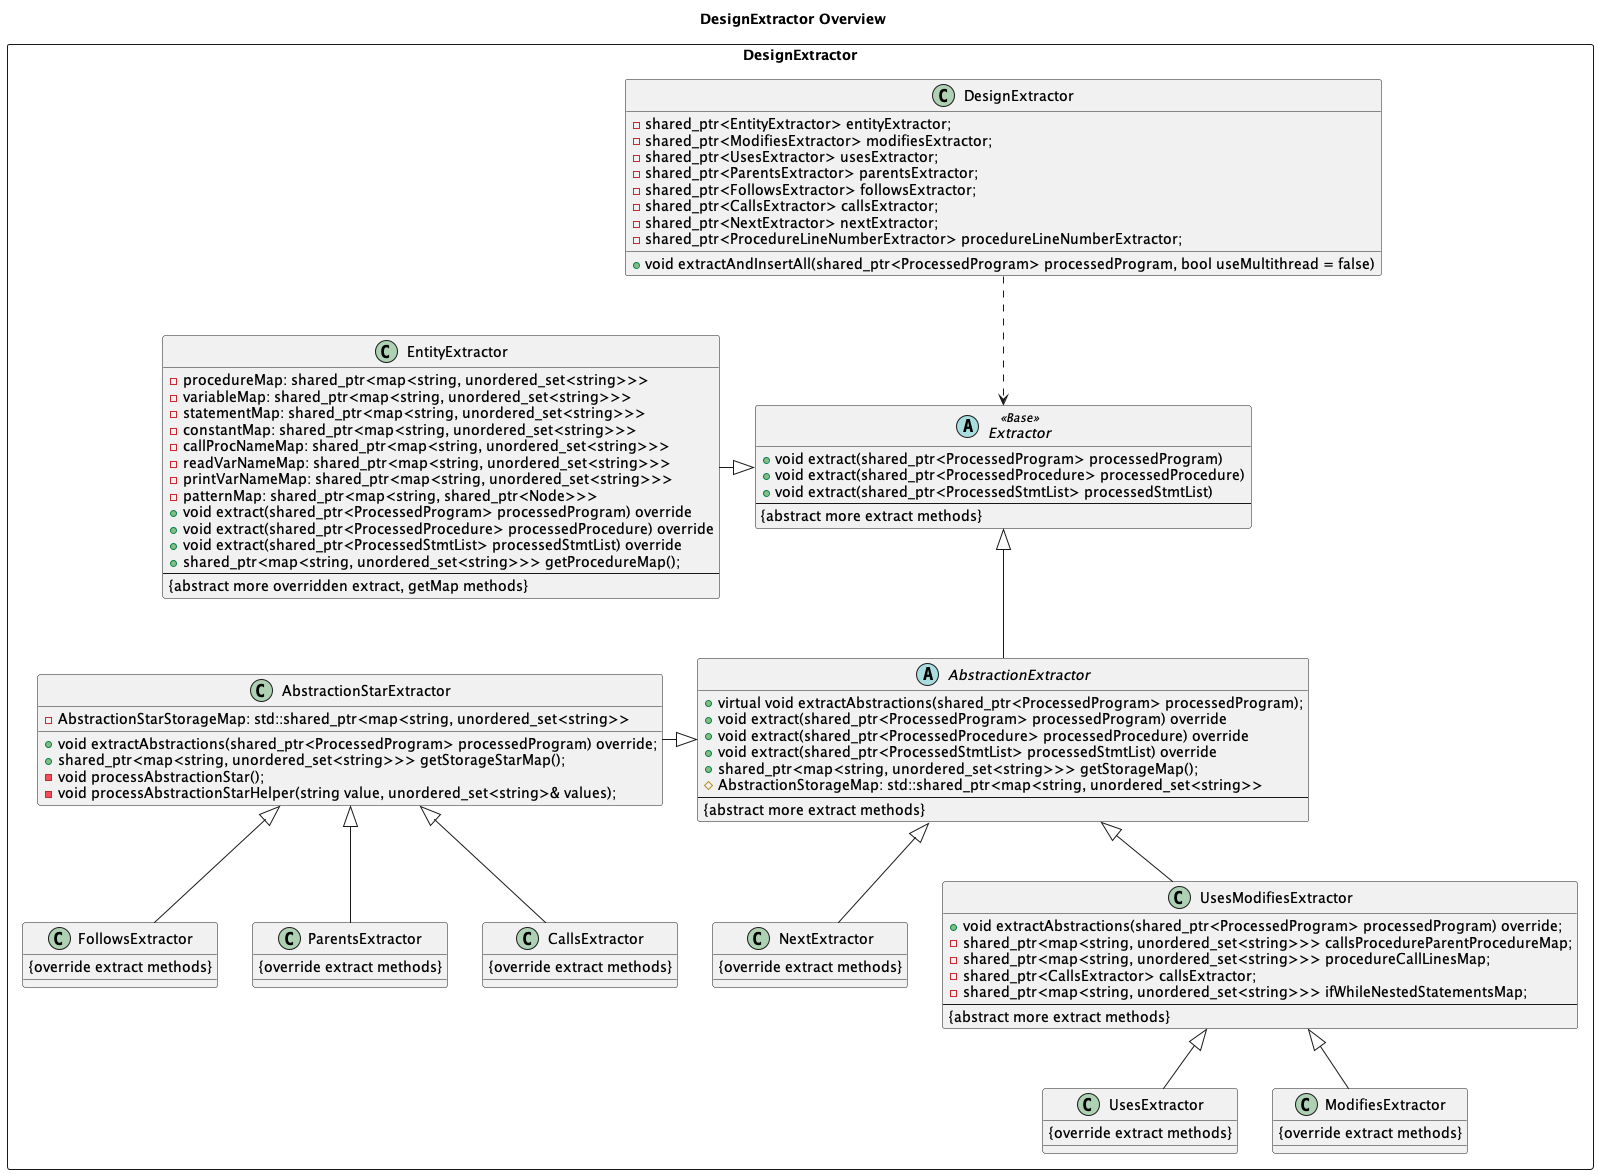

The diagram above was rendered by PlantUML. Its source (embedded in the PNG):
@startuml

title DesignExtractor Overview

package DesignExtractor <<Rectangle>> {
    Class DesignExtractor {
        -shared_ptr<EntityExtractor> entityExtractor;
        -shared_ptr<ModifiesExtractor> modifiesExtractor;
        -shared_ptr<UsesExtractor> usesExtractor;
        -shared_ptr<ParentsExtractor> parentsExtractor;
        -shared_ptr<FollowsExtractor> followsExtractor;
        -shared_ptr<CallsExtractor> callsExtractor;
        -shared_ptr<NextExtractor> nextExtractor;
        -shared_ptr<ProcedureLineNumberExtractor> procedureLineNumberExtractor;
        +void extractAndInsertAll(shared_ptr<ProcessedProgram> processedProgram, bool useMultithread = false)
    }

    Abstract Extractor <<Base>> {
        +void extract(shared_ptr<ProcessedProgram> processedProgram)
        +void extract(shared_ptr<ProcessedProcedure> processedProcedure)
        +void extract(shared_ptr<ProcessedStmtList> processedStmtList)
        ---
        {abstract more extract methods}
    }
    Class EntityExtractor {
        - procedureMap: shared_ptr<map<string, unordered_set<string>>>
        - variableMap: shared_ptr<map<string, unordered_set<string>>>
        - statementMap: shared_ptr<map<string, unordered_set<string>>>
        - constantMap: shared_ptr<map<string, unordered_set<string>>>
        - callProcNameMap: shared_ptr<map<string, unordered_set<string>>>
        - readVarNameMap: shared_ptr<map<string, unordered_set<string>>>
        - printVarNameMap: shared_ptr<map<string, unordered_set<string>>>
        - patternMap: shared_ptr<map<string, shared_ptr<Node>>>
        +void extract(shared_ptr<ProcessedProgram> processedProgram) override
        +void extract(shared_ptr<ProcessedProcedure> processedProcedure) override
        +void extract(shared_ptr<ProcessedStmtList> processedStmtList) override
        +shared_ptr<map<string, unordered_set<string>>> getProcedureMap();
        ---
        {abstract more overridden extract, getMap methods}
    }

    Abstract AbstractionExtractor {
        +virtual void extractAbstractions(shared_ptr<ProcessedProgram> processedProgram);
        +void extract(shared_ptr<ProcessedProgram> processedProgram) override
        +void extract(shared_ptr<ProcessedProcedure> processedProcedure) override
        +void extract(shared_ptr<ProcessedStmtList> processedStmtList) override
        +shared_ptr<map<string, unordered_set<string>>> getStorageMap();
        # AbstractionStorageMap: std::shared_ptr<map<string, unordered_set<string>>
        ---
        {abstract more extract methods}
    }

    Class AbstractionStarExtractor {
        +void extractAbstractions(shared_ptr<ProcessedProgram> processedProgram) override;
        +shared_ptr<map<string, unordered_set<string>>> getStorageStarMap();
        -void processAbstractionStar();
        -void processAbstractionStarHelper(string value, unordered_set<string>& values);
        -AbstractionStarStorageMap: std::shared_ptr<map<string, unordered_set<string>>
    } 
    
    Class UsesModifiesExtractor {
        +void extractAbstractions(shared_ptr<ProcessedProgram> processedProgram) override;
        -shared_ptr<map<string, unordered_set<string>>> callsProcedureParentProcedureMap;
        -shared_ptr<map<string, unordered_set<string>>> procedureCallLinesMap;
        -shared_ptr<CallsExtractor> callsExtractor;
        -shared_ptr<map<string, unordered_set<string>>> ifWhileNestedStatementsMap;
        ---
        {abstract more extract methods}
    } 

    Class FollowsExtractor {
        {override extract methods}
    }
    Class ParentsExtractor {
        {override extract methods}
    }
    Class CallsExtractor {
        {override extract methods}
    }
    Class NextExtractor {
        {override extract methods}
    }
    Class UsesExtractor {
        {override extract methods}
    }
    Class ModifiesExtractor {
        {override extract methods}
    }
    

    DesignExtractor ..> Extractor
    Extractor <|-left- EntityExtractor
    Extractor <|-- AbstractionExtractor
    AbstractionExtractor <|-left- AbstractionStarExtractor
    AbstractionExtractor <|-- UsesModifiesExtractor
    AbstractionExtractor <|-- NextExtractor
    AbstractionStarExtractor <|-- FollowsExtractor
    AbstractionStarExtractor <|-- ParentsExtractor
    AbstractionStarExtractor <|-- CallsExtractor
    UsesModifiesExtractor <|-- UsesExtractor
    UsesModifiesExtractor <|-- ModifiesExtractor
    
}
@enduml